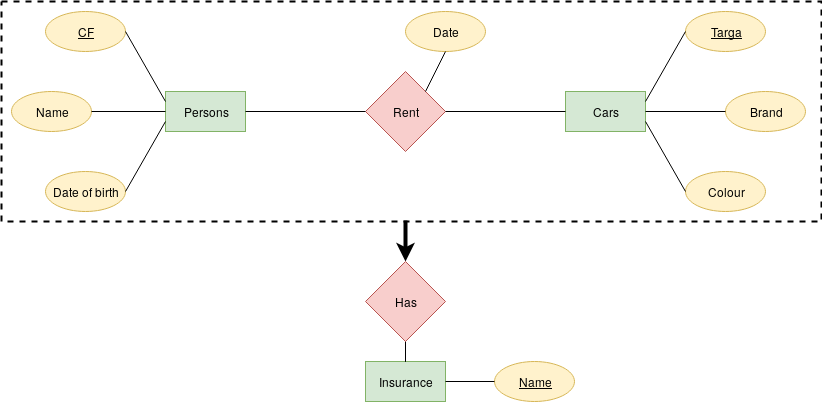

The diagram above was exported from draw.io. Its source (the exported page's mxGraphModel, read from the mxfile embedded in the PNG):
<mxGraphModel dx="1704" dy="476" grid="1" gridSize="10" guides="1" tooltips="1" connect="1" arrows="1" fold="1" page="1" pageScale="1" pageWidth="850" pageHeight="1100" math="0" shadow="0">
  <root>
    <mxCell id="0" />
    <mxCell id="1" parent="0" />
    <mxCell id="EevqXDeBh8hLHHAmGwlk-5" value="" style="rounded=0;whiteSpace=wrap;html=1;fillColor=none;strokeWidth=2;dashed=1;" parent="1" vertex="1">
      <mxGeometry y="110" width="820" height="220" as="geometry" />
    </mxCell>
    <mxCell id="ujk0_gHATynL5tKn9zpu-1" value="Persons" style="rounded=0;whiteSpace=wrap;html=1;fillColor=#d5e8d4;strokeColor=#82b366;" parent="1" vertex="1">
      <mxGeometry x="164" y="200" width="80" height="40" as="geometry" />
    </mxCell>
    <mxCell id="ujk0_gHATynL5tKn9zpu-2" value="&lt;u&gt;CF&lt;/u&gt;" style="ellipse;whiteSpace=wrap;html=1;fillColor=#fff2cc;strokeColor=#d6b656;" parent="1" vertex="1">
      <mxGeometry x="44" y="120" width="80" height="40" as="geometry" />
    </mxCell>
    <mxCell id="ujk0_gHATynL5tKn9zpu-3" value="Name" style="ellipse;whiteSpace=wrap;html=1;fillColor=#fff2cc;strokeColor=#d6b656;" parent="1" vertex="1">
      <mxGeometry x="10" y="200" width="80" height="40" as="geometry" />
    </mxCell>
    <mxCell id="ujk0_gHATynL5tKn9zpu-4" value="Date of birth" style="ellipse;whiteSpace=wrap;html=1;fillColor=#fff2cc;strokeColor=#d6b656;" parent="1" vertex="1">
      <mxGeometry x="44" y="280" width="80" height="40" as="geometry" />
    </mxCell>
    <mxCell id="ujk0_gHATynL5tKn9zpu-5" value="Rent" style="rhombus;whiteSpace=wrap;html=1;fillColor=#f8cecc;strokeColor=#b85450;" parent="1" vertex="1">
      <mxGeometry x="364" y="180" width="80" height="80" as="geometry" />
    </mxCell>
    <mxCell id="ujk0_gHATynL5tKn9zpu-6" value="Cars" style="rounded=0;whiteSpace=wrap;html=1;fillColor=#d5e8d4;strokeColor=#82b366;" parent="1" vertex="1">
      <mxGeometry x="564" y="200" width="80" height="40" as="geometry" />
    </mxCell>
    <mxCell id="ujk0_gHATynL5tKn9zpu-7" value="Brand" style="ellipse;whiteSpace=wrap;html=1;fillColor=#fff2cc;strokeColor=#d6b656;" parent="1" vertex="1">
      <mxGeometry x="724" y="200" width="80" height="40" as="geometry" />
    </mxCell>
    <mxCell id="ujk0_gHATynL5tKn9zpu-8" value="Colour" style="ellipse;whiteSpace=wrap;html=1;fillColor=#fff2cc;strokeColor=#d6b656;" parent="1" vertex="1">
      <mxGeometry x="684" y="280" width="80" height="40" as="geometry" />
    </mxCell>
    <mxCell id="ujk0_gHATynL5tKn9zpu-9" value="&lt;u&gt;Targa&lt;/u&gt;" style="ellipse;whiteSpace=wrap;html=1;fillColor=#fff2cc;strokeColor=#d6b656;" parent="1" vertex="1">
      <mxGeometry x="684" y="120" width="80" height="40" as="geometry" />
    </mxCell>
    <mxCell id="ujk0_gHATynL5tKn9zpu-10" value="Date" style="ellipse;whiteSpace=wrap;html=1;fillColor=#fff2cc;strokeColor=#d6b656;" parent="1" vertex="1">
      <mxGeometry x="404" y="120" width="80" height="40" as="geometry" />
    </mxCell>
    <mxCell id="ujk0_gHATynL5tKn9zpu-11" value="" style="endArrow=none;html=1;entryX=0;entryY=0.5;entryDx=0;entryDy=0;exitX=1;exitY=0.5;exitDx=0;exitDy=0;" parent="1" source="ujk0_gHATynL5tKn9zpu-1" target="ujk0_gHATynL5tKn9zpu-5" edge="1">
      <mxGeometry width="50" height="50" relative="1" as="geometry">
        <mxPoint x="14" y="390" as="sourcePoint" />
        <mxPoint x="64" y="340" as="targetPoint" />
      </mxGeometry>
    </mxCell>
    <mxCell id="ujk0_gHATynL5tKn9zpu-12" value="" style="endArrow=none;html=1;entryX=0;entryY=0.75;entryDx=0;entryDy=0;exitX=1;exitY=0.5;exitDx=0;exitDy=0;" parent="1" source="ujk0_gHATynL5tKn9zpu-4" target="ujk0_gHATynL5tKn9zpu-1" edge="1">
      <mxGeometry width="50" height="50" relative="1" as="geometry">
        <mxPoint x="14" y="390" as="sourcePoint" />
        <mxPoint x="64" y="340" as="targetPoint" />
      </mxGeometry>
    </mxCell>
    <mxCell id="ujk0_gHATynL5tKn9zpu-13" value="" style="endArrow=none;html=1;entryX=0;entryY=0.5;entryDx=0;entryDy=0;exitX=1;exitY=0.5;exitDx=0;exitDy=0;" parent="1" source="ujk0_gHATynL5tKn9zpu-3" target="ujk0_gHATynL5tKn9zpu-1" edge="1">
      <mxGeometry width="50" height="50" relative="1" as="geometry">
        <mxPoint x="90" y="220" as="sourcePoint" />
        <mxPoint x="174" y="252" as="targetPoint" />
      </mxGeometry>
    </mxCell>
    <mxCell id="ujk0_gHATynL5tKn9zpu-14" value="" style="endArrow=none;html=1;exitX=1;exitY=0.5;exitDx=0;exitDy=0;entryX=0;entryY=0.25;entryDx=0;entryDy=0;" parent="1" source="ujk0_gHATynL5tKn9zpu-2" target="ujk0_gHATynL5tKn9zpu-1" edge="1">
      <mxGeometry width="50" height="50" relative="1" as="geometry">
        <mxPoint x="144" y="320" as="sourcePoint" />
        <mxPoint x="204" y="170" as="targetPoint" />
      </mxGeometry>
    </mxCell>
    <mxCell id="ujk0_gHATynL5tKn9zpu-15" value="" style="endArrow=none;html=1;entryX=0.5;entryY=1;entryDx=0;entryDy=0;exitX=1;exitY=0;exitDx=0;exitDy=0;" parent="1" source="ujk0_gHATynL5tKn9zpu-5" target="ujk0_gHATynL5tKn9zpu-10" edge="1">
      <mxGeometry width="50" height="50" relative="1" as="geometry">
        <mxPoint x="154" y="330" as="sourcePoint" />
        <mxPoint x="194" y="272" as="targetPoint" />
      </mxGeometry>
    </mxCell>
    <mxCell id="ujk0_gHATynL5tKn9zpu-16" value="" style="endArrow=none;html=1;entryX=0;entryY=0.5;entryDx=0;entryDy=0;exitX=1;exitY=0.5;exitDx=0;exitDy=0;" parent="1" source="ujk0_gHATynL5tKn9zpu-5" target="ujk0_gHATynL5tKn9zpu-6" edge="1">
      <mxGeometry width="50" height="50" relative="1" as="geometry">
        <mxPoint x="164" y="340" as="sourcePoint" />
        <mxPoint x="204" y="282" as="targetPoint" />
      </mxGeometry>
    </mxCell>
    <mxCell id="ujk0_gHATynL5tKn9zpu-17" value="" style="endArrow=none;html=1;entryX=0;entryY=0.5;entryDx=0;entryDy=0;exitX=1;exitY=0.25;exitDx=0;exitDy=0;" parent="1" source="ujk0_gHATynL5tKn9zpu-6" target="ujk0_gHATynL5tKn9zpu-9" edge="1">
      <mxGeometry width="50" height="50" relative="1" as="geometry">
        <mxPoint x="274" y="390" as="sourcePoint" />
        <mxPoint x="324" y="340" as="targetPoint" />
      </mxGeometry>
    </mxCell>
    <mxCell id="ujk0_gHATynL5tKn9zpu-18" value="" style="endArrow=none;html=1;entryX=0;entryY=0.5;entryDx=0;entryDy=0;exitX=1;exitY=0.5;exitDx=0;exitDy=0;" parent="1" source="ujk0_gHATynL5tKn9zpu-6" target="ujk0_gHATynL5tKn9zpu-7" edge="1">
      <mxGeometry width="50" height="50" relative="1" as="geometry">
        <mxPoint x="654" y="220" as="sourcePoint" />
        <mxPoint x="694" y="150" as="targetPoint" />
      </mxGeometry>
    </mxCell>
    <mxCell id="ujk0_gHATynL5tKn9zpu-19" value="" style="endArrow=none;html=1;entryX=0;entryY=0.5;entryDx=0;entryDy=0;exitX=1;exitY=0.75;exitDx=0;exitDy=0;" parent="1" source="ujk0_gHATynL5tKn9zpu-6" target="ujk0_gHATynL5tKn9zpu-8" edge="1">
      <mxGeometry width="50" height="50" relative="1" as="geometry">
        <mxPoint x="654" y="230" as="sourcePoint" />
        <mxPoint x="734" y="230" as="targetPoint" />
      </mxGeometry>
    </mxCell>
    <mxCell id="EevqXDeBh8hLHHAmGwlk-1" value="Insurance" style="rounded=0;whiteSpace=wrap;html=1;fillColor=#d5e8d4;strokeColor=#82b366;" parent="1" vertex="1">
      <mxGeometry x="364" y="470" width="80" height="40" as="geometry" />
    </mxCell>
    <mxCell id="EevqXDeBh8hLHHAmGwlk-2" value="&lt;u&gt;Name&lt;/u&gt;" style="ellipse;whiteSpace=wrap;html=1;fillColor=#fff2cc;strokeColor=#d6b656;" parent="1" vertex="1">
      <mxGeometry x="493" y="470" width="80" height="40" as="geometry" />
    </mxCell>
    <mxCell id="EevqXDeBh8hLHHAmGwlk-3" value="" style="endArrow=none;html=1;strokeWidth=1;entryX=0;entryY=0.5;entryDx=0;entryDy=0;exitX=1;exitY=0.5;exitDx=0;exitDy=0;" parent="1" source="EevqXDeBh8hLHHAmGwlk-1" target="EevqXDeBh8hLHHAmGwlk-2" edge="1">
      <mxGeometry width="50" height="50" relative="1" as="geometry">
        <mxPoint x="4" y="581" as="sourcePoint" />
        <mxPoint x="54" y="531" as="targetPoint" />
      </mxGeometry>
    </mxCell>
    <mxCell id="EevqXDeBh8hLHHAmGwlk-8" style="edgeStyle=orthogonalEdgeStyle;rounded=0;orthogonalLoop=1;jettySize=auto;html=1;exitX=0.5;exitY=0;exitDx=0;exitDy=0;entryX=0.493;entryY=0.995;entryDx=0;entryDy=0;entryPerimeter=0;endArrow=none;endFill=0;strokeWidth=4;startArrow=classic;startFill=1;" parent="1" source="EevqXDeBh8hLHHAmGwlk-7" target="EevqXDeBh8hLHHAmGwlk-5" edge="1">
      <mxGeometry relative="1" as="geometry" />
    </mxCell>
    <mxCell id="EevqXDeBh8hLHHAmGwlk-9" style="edgeStyle=orthogonalEdgeStyle;rounded=0;orthogonalLoop=1;jettySize=auto;html=1;exitX=0.5;exitY=1;exitDx=0;exitDy=0;endArrow=none;endFill=0;strokeWidth=1;" parent="1" source="EevqXDeBh8hLHHAmGwlk-7" target="EevqXDeBh8hLHHAmGwlk-1" edge="1">
      <mxGeometry relative="1" as="geometry" />
    </mxCell>
    <mxCell id="EevqXDeBh8hLHHAmGwlk-7" value="Has" style="rhombus;whiteSpace=wrap;html=1;fillColor=#f8cecc;strokeColor=#b85450;" parent="1" vertex="1">
      <mxGeometry x="364" y="370" width="80" height="80" as="geometry" />
    </mxCell>
  </root>
</mxGraphModel>